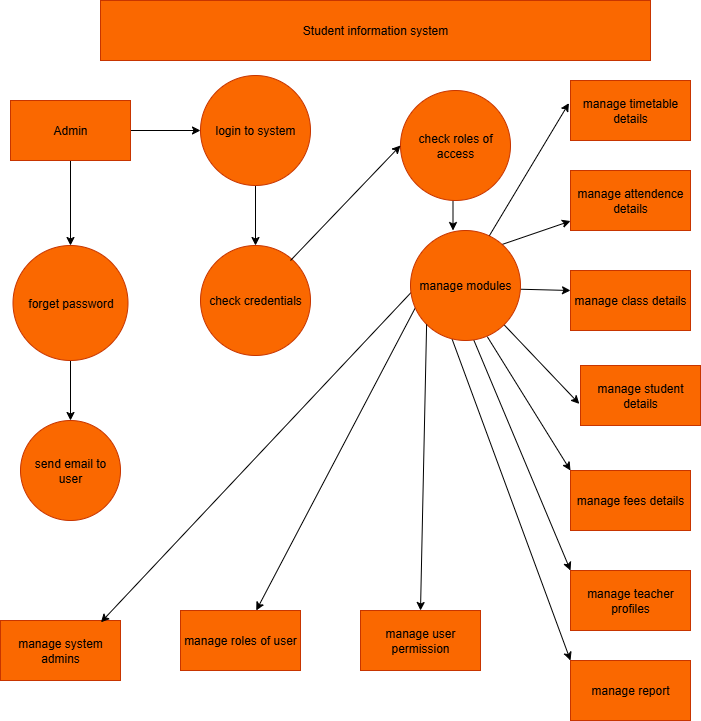

The diagram above was exported from draw.io. Its source (the exported page's mxGraphModel, read from the mxfile embedded in the PNG):
<mxGraphModel dx="1042" dy="614" grid="1" gridSize="10" guides="1" tooltips="1" connect="1" arrows="1" fold="1" page="1" pageScale="1" pageWidth="827" pageHeight="1169" background="#ffffff" math="0" shadow="0">
  <root>
    <mxCell id="0" />
    <mxCell id="1" parent="0" />
    <mxCell id="CMOmpM8BLniMF6rV-mXV-1" value="Student information system" style="rounded=0;whiteSpace=wrap;html=1;fillColor=#fa6800;fontColor=#000000;strokeColor=#C73500;" parent="1" vertex="1">
      <mxGeometry x="140" y="60" width="550" height="60" as="geometry" />
    </mxCell>
    <mxCell id="CMOmpM8BLniMF6rV-mXV-21" style="edgeStyle=orthogonalEdgeStyle;rounded=0;orthogonalLoop=1;jettySize=auto;html=1;exitX=1;exitY=0.5;exitDx=0;exitDy=0;" parent="1" source="CMOmpM8BLniMF6rV-mXV-2" target="CMOmpM8BLniMF6rV-mXV-3" edge="1">
      <mxGeometry relative="1" as="geometry" />
    </mxCell>
    <mxCell id="CMOmpM8BLniMF6rV-mXV-24" style="edgeStyle=orthogonalEdgeStyle;rounded=0;orthogonalLoop=1;jettySize=auto;html=1;exitX=0.5;exitY=1;exitDx=0;exitDy=0;" parent="1" source="CMOmpM8BLniMF6rV-mXV-2" target="CMOmpM8BLniMF6rV-mXV-5" edge="1">
      <mxGeometry relative="1" as="geometry" />
    </mxCell>
    <mxCell id="CMOmpM8BLniMF6rV-mXV-2" value="Admin" style="rounded=0;whiteSpace=wrap;html=1;fillColor=#fa6800;fontColor=#000000;strokeColor=#C73500;" parent="1" vertex="1">
      <mxGeometry x="50" y="160" width="120" height="60" as="geometry" />
    </mxCell>
    <mxCell id="CMOmpM8BLniMF6rV-mXV-23" style="edgeStyle=orthogonalEdgeStyle;rounded=0;orthogonalLoop=1;jettySize=auto;html=1;exitX=0.5;exitY=1;exitDx=0;exitDy=0;entryX=0.5;entryY=0;entryDx=0;entryDy=0;" parent="1" source="CMOmpM8BLniMF6rV-mXV-3" target="CMOmpM8BLniMF6rV-mXV-6" edge="1">
      <mxGeometry relative="1" as="geometry" />
    </mxCell>
    <mxCell id="CMOmpM8BLniMF6rV-mXV-3" value="login to system" style="ellipse;whiteSpace=wrap;html=1;aspect=fixed;fillColor=#fa6800;fontColor=#000000;strokeColor=#C73500;" parent="1" vertex="1">
      <mxGeometry x="240" y="135" width="110" height="110" as="geometry" />
    </mxCell>
    <mxCell id="CMOmpM8BLniMF6rV-mXV-29" style="edgeStyle=orthogonalEdgeStyle;rounded=0;orthogonalLoop=1;jettySize=auto;html=1;exitX=0.5;exitY=1;exitDx=0;exitDy=0;entryX=0.5;entryY=0;entryDx=0;entryDy=0;" parent="1" source="CMOmpM8BLniMF6rV-mXV-4" edge="1">
      <mxGeometry relative="1" as="geometry">
        <mxPoint x="492.5" y="290" as="targetPoint" />
      </mxGeometry>
    </mxCell>
    <mxCell id="CMOmpM8BLniMF6rV-mXV-4" value="check roles of access" style="ellipse;whiteSpace=wrap;html=1;aspect=fixed;fillColor=#fa6800;fontColor=#000000;strokeColor=#C73500;" parent="1" vertex="1">
      <mxGeometry x="440" y="150" width="110" height="110" as="geometry" />
    </mxCell>
    <mxCell id="CMOmpM8BLniMF6rV-mXV-25" style="edgeStyle=orthogonalEdgeStyle;rounded=0;orthogonalLoop=1;jettySize=auto;html=1;exitX=0.5;exitY=1;exitDx=0;exitDy=0;entryX=0.5;entryY=0;entryDx=0;entryDy=0;" parent="1" source="CMOmpM8BLniMF6rV-mXV-5" target="CMOmpM8BLniMF6rV-mXV-8" edge="1">
      <mxGeometry relative="1" as="geometry" />
    </mxCell>
    <mxCell id="CMOmpM8BLniMF6rV-mXV-5" value="forget password" style="ellipse;whiteSpace=wrap;html=1;aspect=fixed;fillColor=#fa6800;fontColor=#000000;strokeColor=#C73500;" parent="1" vertex="1">
      <mxGeometry x="52.5" y="305" width="115" height="115" as="geometry" />
    </mxCell>
    <mxCell id="CMOmpM8BLniMF6rV-mXV-6" value="check credentials" style="ellipse;whiteSpace=wrap;html=1;aspect=fixed;fillColor=#fa6800;fontColor=#000000;strokeColor=#C73500;" parent="1" vertex="1">
      <mxGeometry x="240" y="305" width="110" height="110" as="geometry" />
    </mxCell>
    <mxCell id="CMOmpM8BLniMF6rV-mXV-8" value="send email to user" style="ellipse;whiteSpace=wrap;html=1;aspect=fixed;fillColor=#fa6800;fontColor=#000000;strokeColor=#C73500;" parent="1" vertex="1">
      <mxGeometry x="60" y="480" width="100" height="100" as="geometry" />
    </mxCell>
    <mxCell id="CMOmpM8BLniMF6rV-mXV-9" value="manage system admins" style="rounded=0;whiteSpace=wrap;html=1;fillColor=#fa6800;fontColor=#000000;strokeColor=#C73500;" parent="1" vertex="1">
      <mxGeometry x="40" y="680" width="120" height="60" as="geometry" />
    </mxCell>
    <mxCell id="CMOmpM8BLniMF6rV-mXV-10" value="manage roles of user" style="rounded=0;whiteSpace=wrap;html=1;fillColor=#fa6800;fontColor=#000000;strokeColor=#C73500;" parent="1" vertex="1">
      <mxGeometry x="220" y="670" width="120" height="60" as="geometry" />
    </mxCell>
    <mxCell id="CMOmpM8BLniMF6rV-mXV-11" value="manage user permission" style="rounded=0;whiteSpace=wrap;html=1;fillColor=#fa6800;fontColor=#000000;strokeColor=#C73500;" parent="1" vertex="1">
      <mxGeometry x="400" y="670" width="120" height="60" as="geometry" />
    </mxCell>
    <mxCell id="CMOmpM8BLniMF6rV-mXV-12" value="manage timetable details" style="rounded=0;whiteSpace=wrap;html=1;fillColor=#fa6800;fontColor=#000000;strokeColor=#C73500;" parent="1" vertex="1">
      <mxGeometry x="610" y="140" width="120" height="60" as="geometry" />
    </mxCell>
    <mxCell id="CMOmpM8BLniMF6rV-mXV-13" value="manage attendence&lt;div&gt;details&lt;/div&gt;" style="rounded=0;whiteSpace=wrap;html=1;fillColor=#fa6800;fontColor=#000000;strokeColor=#C73500;" parent="1" vertex="1">
      <mxGeometry x="610" y="230" width="120" height="60" as="geometry" />
    </mxCell>
    <mxCell id="CMOmpM8BLniMF6rV-mXV-14" value="manage class details" style="rounded=0;whiteSpace=wrap;html=1;fillColor=#fa6800;fontColor=#000000;strokeColor=#C73500;" parent="1" vertex="1">
      <mxGeometry x="610" y="330" width="120" height="60" as="geometry" />
    </mxCell>
    <mxCell id="CMOmpM8BLniMF6rV-mXV-16" value="manage fees details" style="rounded=0;whiteSpace=wrap;html=1;fillColor=#fa6800;fontColor=#000000;strokeColor=#C73500;" parent="1" vertex="1">
      <mxGeometry x="610" y="530" width="120" height="60" as="geometry" />
    </mxCell>
    <mxCell id="CMOmpM8BLniMF6rV-mXV-17" value="manage teacher profiles" style="rounded=0;whiteSpace=wrap;html=1;fillColor=#fa6800;fontColor=#000000;strokeColor=#C73500;" parent="1" vertex="1">
      <mxGeometry x="610" y="630" width="120" height="60" as="geometry" />
    </mxCell>
    <mxCell id="CMOmpM8BLniMF6rV-mXV-18" value="manage report" style="rounded=0;whiteSpace=wrap;html=1;fillColor=#fa6800;fontColor=#000000;strokeColor=#C73500;" parent="1" vertex="1">
      <mxGeometry x="610" y="720" width="120" height="60" as="geometry" />
    </mxCell>
    <mxCell id="CMOmpM8BLniMF6rV-mXV-28" value="" style="endArrow=classic;html=1;rounded=0;entryX=0;entryY=0.5;entryDx=0;entryDy=0;" parent="1" target="CMOmpM8BLniMF6rV-mXV-4" edge="1">
      <mxGeometry width="50" height="50" relative="1" as="geometry">
        <mxPoint x="330" y="320" as="sourcePoint" />
        <mxPoint x="380" y="270" as="targetPoint" />
      </mxGeometry>
    </mxCell>
    <mxCell id="CMOmpM8BLniMF6rV-mXV-31" value="" style="endArrow=classic;html=1;rounded=0;entryX=-0.013;entryY=0.377;entryDx=0;entryDy=0;entryPerimeter=0;" parent="1" target="CMOmpM8BLniMF6rV-mXV-12" edge="1">
      <mxGeometry width="50" height="50" relative="1" as="geometry">
        <mxPoint x="520" y="310" as="sourcePoint" />
        <mxPoint x="570" y="260" as="targetPoint" />
      </mxGeometry>
    </mxCell>
    <mxCell id="CMOmpM8BLniMF6rV-mXV-32" value="" style="endArrow=classic;html=1;rounded=0;exitX=1;exitY=0;exitDx=0;exitDy=0;" parent="1" target="CMOmpM8BLniMF6rV-mXV-13" edge="1">
      <mxGeometry width="50" height="50" relative="1" as="geometry">
        <mxPoint x="533.1586399182265" y="306.8413600817735" as="sourcePoint" />
        <mxPoint x="580" y="270" as="targetPoint" />
      </mxGeometry>
    </mxCell>
    <mxCell id="CMOmpM8BLniMF6rV-mXV-34" value="" style="endArrow=classic;html=1;rounded=0;" parent="1" edge="1">
      <mxGeometry width="50" height="50" relative="1" as="geometry">
        <mxPoint x="549.9916009348115" y="348.48276240914197" as="sourcePoint" />
        <mxPoint x="610" y="350" as="targetPoint" />
      </mxGeometry>
    </mxCell>
    <mxCell id="CMOmpM8BLniMF6rV-mXV-38" value="manage student details" style="rounded=0;whiteSpace=wrap;html=1;fillColor=#fa6800;fontColor=#000000;strokeColor=#C73500;" parent="1" vertex="1">
      <mxGeometry x="620" y="425" width="120" height="60" as="geometry" />
    </mxCell>
    <mxCell id="CMOmpM8BLniMF6rV-mXV-40" value="" style="endArrow=classic;html=1;rounded=0;entryX=-0.01;entryY=0.64;entryDx=0;entryDy=0;entryPerimeter=0;exitX=0.894;exitY=0.767;exitDx=0;exitDy=0;exitPerimeter=0;" parent="1" target="CMOmpM8BLniMF6rV-mXV-38" edge="1">
      <mxGeometry width="50" height="50" relative="1" as="geometry">
        <mxPoint x="537.81" y="378.20500000000004" as="sourcePoint" />
        <mxPoint x="580" y="360" as="targetPoint" />
      </mxGeometry>
    </mxCell>
    <mxCell id="CMOmpM8BLniMF6rV-mXV-44" value="" style="endArrow=classic;html=1;rounded=0;exitX=0.698;exitY=0.965;exitDx=0;exitDy=0;exitPerimeter=0;entryX=0;entryY=0;entryDx=0;entryDy=0;" parent="1" source="CMOmpM8BLniMF6rV-mXV-51" target="CMOmpM8BLniMF6rV-mXV-16" edge="1">
      <mxGeometry width="50" height="50" relative="1" as="geometry">
        <mxPoint x="502.6199999999999" y="405.345" as="sourcePoint" />
        <mxPoint x="540" y="390" as="targetPoint" />
      </mxGeometry>
    </mxCell>
    <mxCell id="CMOmpM8BLniMF6rV-mXV-45" value="" style="endArrow=classic;html=1;rounded=0;exitX=0.575;exitY=0.995;exitDx=0;exitDy=0;exitPerimeter=0;entryX=0;entryY=0;entryDx=0;entryDy=0;" parent="1" source="CMOmpM8BLniMF6rV-mXV-51" target="CMOmpM8BLniMF6rV-mXV-17" edge="1">
      <mxGeometry width="50" height="50" relative="1" as="geometry">
        <mxPoint x="459.0350000000001" y="390.97" as="sourcePoint" />
        <mxPoint x="500" y="380" as="targetPoint" />
      </mxGeometry>
    </mxCell>
    <mxCell id="CMOmpM8BLniMF6rV-mXV-47" value="" style="endArrow=classic;html=1;rounded=0;exitX=0.378;exitY=0.987;exitDx=0;exitDy=0;entryX=0;entryY=0;entryDx=0;entryDy=0;exitPerimeter=0;" parent="1" source="CMOmpM8BLniMF6rV-mXV-51" target="CMOmpM8BLniMF6rV-mXV-18" edge="1">
      <mxGeometry width="50" height="50" relative="1" as="geometry">
        <mxPoint x="492.5" y="405" as="sourcePoint" />
        <mxPoint x="550" y="390" as="targetPoint" />
      </mxGeometry>
    </mxCell>
    <mxCell id="CMOmpM8BLniMF6rV-mXV-49" value="" style="endArrow=classic;html=1;rounded=0;exitX=0.051;exitY=0.689;exitDx=0;exitDy=0;exitPerimeter=0;" parent="1" source="CMOmpM8BLniMF6rV-mXV-51" target="CMOmpM8BLniMF6rV-mXV-10" edge="1">
      <mxGeometry width="50" height="50" relative="1" as="geometry">
        <mxPoint x="437.41499999999996" y="364.98" as="sourcePoint" />
        <mxPoint x="400" y="480" as="targetPoint" />
      </mxGeometry>
    </mxCell>
    <mxCell id="CMOmpM8BLniMF6rV-mXV-50" value="" style="endArrow=classic;html=1;rounded=0;exitX=0.004;exitY=0.565;exitDx=0;exitDy=0;exitPerimeter=0;entryX=0.837;entryY=0.03;entryDx=0;entryDy=0;entryPerimeter=0;" parent="1" source="CMOmpM8BLniMF6rV-mXV-51" target="CMOmpM8BLniMF6rV-mXV-9" edge="1">
      <mxGeometry width="50" height="50" relative="1" as="geometry">
        <mxPoint x="434.19499999999994" y="357.04499999999996" as="sourcePoint" />
        <mxPoint x="250" y="570" as="targetPoint" />
      </mxGeometry>
    </mxCell>
    <mxCell id="CMOmpM8BLniMF6rV-mXV-51" value="manage modules" style="ellipse;whiteSpace=wrap;html=1;aspect=fixed;fillColor=#fa6800;fontColor=#000000;strokeColor=#C73500;" parent="1" vertex="1">
      <mxGeometry x="450" y="290" width="110" height="110" as="geometry" />
    </mxCell>
    <mxCell id="CMOmpM8BLniMF6rV-mXV-52" value="" style="endArrow=classic;html=1;rounded=0;exitX=0;exitY=1;exitDx=0;exitDy=0;entryX=0.5;entryY=0;entryDx=0;entryDy=0;" parent="1" source="CMOmpM8BLniMF6rV-mXV-51" target="CMOmpM8BLniMF6rV-mXV-11" edge="1">
      <mxGeometry width="50" height="50" relative="1" as="geometry">
        <mxPoint x="460" y="530" as="sourcePoint" />
        <mxPoint x="510" y="480" as="targetPoint" />
      </mxGeometry>
    </mxCell>
  </root>
</mxGraphModel>